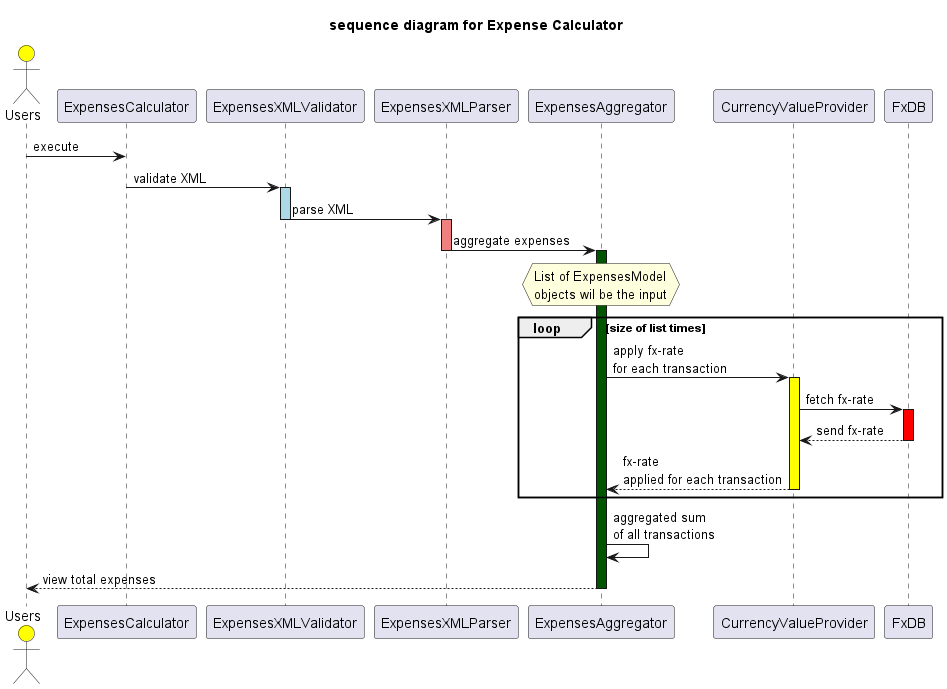

The diagram above was rendered by PlantUML. Its source (embedded in the PNG):
@startuml get-total-expense
title sequence diagram for Expense Calculator
actor Users #Yellow
Users -> ExpensesCalculator : execute
ExpensesCalculator -> ExpensesXMLValidator --++ #LightBlue : validate XML
ExpensesXMLValidator -> ExpensesXMLParser --++ #LightCoral : parse XML
ExpensesXMLParser -> ExpensesAggregator --++ #005500 : aggregate expenses
hnote over ExpensesAggregator
List of ExpensesModel
objects wil be the input
endhnote
loop size of list times
    ExpensesAggregator -> CurrencyValueProvider ++ #Yellow : apply fx-rate \nfor each transaction
    CurrencyValueProvider -> FxDB ++ #Red : fetch fx-rate
    return send fx-rate
    return fx-rate \napplied for each transaction
end
ExpensesAggregator -> ExpensesAggregator : aggregated sum \nof all transactions
ExpensesAggregator --> Users -- #005500 : view total expenses
@enduml